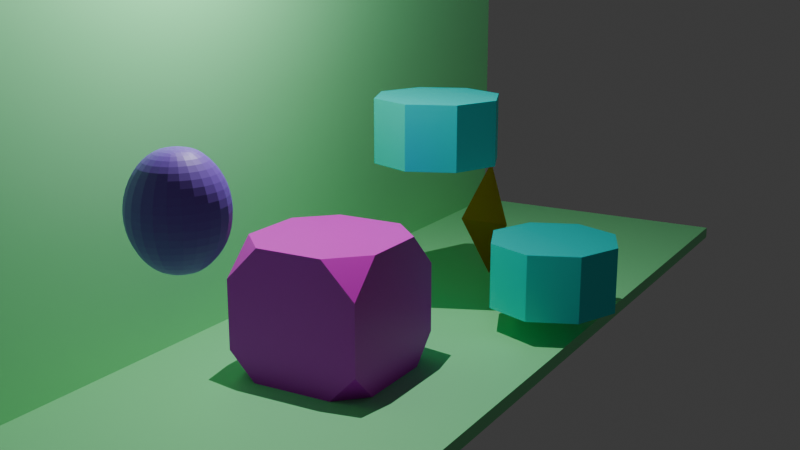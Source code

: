 # Source: practical_08.blend  (saved by Blender 4.3.32; exported with 4.5.12 LTS)
import bpy
from mathutils import Matrix  # noqa: F401  (used for matrix-valued properties, if any)

bpy.ops.wm.read_factory_settings(use_empty=True)
scene = bpy.context.scene
scene.name = 'Scene'

# ---- collections
col_collection = bpy.data.collections.new('Collection'); scene.collection.children.link(col_collection)

# ---- materials (node trees are filled in below, after node groups)
mat_cube_shader = bpy.data.materials.new('cube_shader')
mat_bg_shader = bpy.data.materials.new('bg_shader')
mat_octa_shader = bpy.data.materials.new('octa_shader')
mat_sphere_shader = bpy.data.materials.new('sphere_shader')
mat_cone_shader = bpy.data.materials.new('cone_shader')

# ---- material node trees
mat_cube_shader.use_nodes = True; mat_cube_shader.node_tree.nodes.clear()
_N = mat_cube_shader.node_tree.nodes; _L = mat_cube_shader.node_tree.links
n0 = _N.new('ShaderNodeBsdfPrincipled'); n0.name = 'Principled BSDF'; n0.location = (10, 300)
n0.inputs[0].default_value = (0.8, 0.0, 0.7, 1.0)
n1 = _N.new('ShaderNodeOutputMaterial'); n1.name = 'Material Output'; n1.location = (300, 300)
_L.new(n0.outputs[0], n1.inputs[0])
n1.is_active_output = True
mat_bg_shader.use_nodes = True; mat_bg_shader.node_tree.nodes.clear()
_N = mat_bg_shader.node_tree.nodes; _L = mat_bg_shader.node_tree.links
n0 = _N.new('ShaderNodeBsdfPrincipled'); n0.name = 'Principled BSDF'; n0.location = (10, 300)
n0.inputs[0].default_value = (0.239, 0.803, 0.353, 1.0)
n1 = _N.new('ShaderNodeOutputMaterial'); n1.name = 'Material Output'; n1.location = (300, 300)
_L.new(n0.outputs[0], n1.inputs[0])
n1.is_active_output = True
mat_octa_shader.use_nodes = True; mat_octa_shader.node_tree.nodes.clear()
_N = mat_octa_shader.node_tree.nodes; _L = mat_octa_shader.node_tree.links
n0 = _N.new('ShaderNodeBsdfPrincipled'); n0.name = 'Principled BSDF'; n0.location = (10, 300)
n0.inputs[0].default_value = (0.0, 0.8, 0.8, 1.0)
n0.inputs[1].default_value = 0.5
n1 = _N.new('ShaderNodeOutputMaterial'); n1.name = 'Material Output'; n1.location = (300, 300)
_L.new(n0.outputs[0], n1.inputs[0])
n1.is_active_output = True
mat_sphere_shader.use_nodes = True; mat_sphere_shader.node_tree.nodes.clear()
_N = mat_sphere_shader.node_tree.nodes; _L = mat_sphere_shader.node_tree.links
n0 = _N.new('ShaderNodeBsdfPrincipled'); n0.name = 'Principled BSDF'; n0.location = (10, 300)
n0.inputs[0].default_value = (0.283, 0.122, 0.801, 1.0)
n1 = _N.new('ShaderNodeOutputMaterial'); n1.name = 'Material Output'; n1.location = (300, 300)
_L.new(n0.outputs[0], n1.inputs[0])
n1.is_active_output = True
mat_cone_shader.use_nodes = True; mat_cone_shader.node_tree.nodes.clear()
_N = mat_cone_shader.node_tree.nodes; _L = mat_cone_shader.node_tree.links
n0 = _N.new('ShaderNodeBsdfPrincipled'); n0.name = 'Principled BSDF'; n0.location = (10, 300)
n0.inputs[0].default_value = (0.8, 0.3, 0.0, 1.0)
n1 = _N.new('ShaderNodeOutputMaterial'); n1.name = 'Material Output'; n1.location = (300, 300)
_L.new(n0.outputs[0], n1.inputs[0])
n1.is_active_output = True

# ---- world
world_world = bpy.data.worlds.new('World'); scene.world = world_world
world_world.use_nodes = True; world_world.node_tree.nodes.clear()
_N = world_world.node_tree.nodes; _L = world_world.node_tree.links
n0 = _N.new('ShaderNodeOutputWorld'); n0.name = 'World Output'; n0.location = (300, 300)
n1 = _N.new('ShaderNodeBackground'); n1.name = 'Background'; n1.location = (10, 300)
n1.inputs[0].default_value = (0.05088, 0.05088, 0.05088, 1.0)
_L.new(n1.outputs[0], n0.inputs[0])
n0.is_active_output = True
world_world.color = (0.05088, 0.05088, 0.05088)
world_world.sun_shadow_jitter_overblur = 0.0

# ---- cameras
cam_camera = bpy.data.cameras.new('Camera')

# ---- lights
light_point = bpy.data.lights.new('Point', 'POINT')
light_point.energy = 1500.0

# ---- meshes
me_cube = bpy.data.meshes.new('Cube')
me_cube.from_pydata([(-1.0, -1.0, -1.0), (-1.0, -1.0, 1.0), (-1.0, 1.0, -1.0), (-1.0, 1.0, 1.0), (1.0, -1.0, -1.0), (1.0, -1.0, 1.0), (1.0, 1.0, -1.0), (1.0, 1.0, 1.0)], [], [(0, 1, 3, 2), (2, 3, 7, 6), (6, 7, 5, 4), (4, 5, 1, 0), (2, 6, 4, 0), (7, 3, 1, 5)])
_uv = me_cube.uv_layers.new(name='UVMap')
_uv.uv.foreach_set('vector', [0.375, 0.0, 0.625, 0.0, 0.625, 0.25, 0.375, 0.25, 0.375, 0.25, 0.625, 0.25, 0.625, 0.5, 0.375, 0.5, 0.375, 0.5, 0.625, 0.5, 0.625, 0.75, 0.375, 0.75, 0.375, 0.75, 0.625, 0.75, 0.625, 1.0, 0.375, 1.0, 0.125, 0.5, 0.375, 0.5, 0.375, 0.75, 0.125, 0.75, 0.625, 0.5, 0.875, 0.5, 0.875, 0.75, 0.625, 0.75])
me_cube.materials.append(mat_cube_shader)
me_cube.update()
me_cube_001 = bpy.data.meshes.new('Cube.001')
me_cube_001.from_pydata([(-0.1, -10.0, -3.0), (-0.1, -10.0, 3.0), (-0.1, 10.0, -3.0), (-0.1, 10.0, 3.0), (0.1, -10.0, -3.0), (0.1, -10.0, 3.0), (0.1, 10.0, -3.0), (0.1, 10.0, 3.0)], [], [(0, 1, 3, 2), (2, 3, 7, 6), (6, 7, 5, 4), (4, 5, 1, 0), (2, 6, 4, 0), (7, 3, 1, 5)])
_uv = me_cube_001.uv_layers.new(name='UVMap')
_uv.uv.foreach_set('vector', [0.375, 0.0, 0.625, 0.0, 0.625, 0.25, 0.375, 0.25, 0.375, 0.25, 0.625, 0.25, 0.625, 0.5, 0.375, 0.5, 0.375, 0.5, 0.625, 0.5, 0.625, 0.75, 0.375, 0.75, 0.375, 0.75, 0.625, 0.75, 0.625, 1.0, 0.375, 1.0, 0.125, 0.5, 0.375, 0.5, 0.375, 0.75, 0.125, 0.75, 0.625, 0.5, 0.875, 0.5, 0.875, 0.75, 0.625, 0.75])
me_cube_001.materials.append(mat_bg_shader)
me_cube_001.update()
me_cube_002 = bpy.data.meshes.new('Cube.002')
me_cube_002.from_pydata([(-0.1, -10.0, -2.5), (-0.1, -10.0, 2.5), (-0.1, 10.0, -2.5), (-0.1, 10.0, 2.5), (0.1, -10.0, -2.5), (0.1, -10.0, 2.5), (0.1, 10.0, -2.5), (0.1, 10.0, 2.5)], [], [(0, 1, 3, 2), (2, 3, 7, 6), (6, 7, 5, 4), (4, 5, 1, 0), (2, 6, 4, 0), (7, 3, 1, 5)])
_uv = me_cube_002.uv_layers.new(name='UVMap')
_uv.uv.foreach_set('vector', [0.375, 0.0, 0.625, 0.0, 0.625, 0.25, 0.375, 0.25, 0.375, 0.25, 0.625, 0.25, 0.625, 0.5, 0.375, 0.5, 0.375, 0.5, 0.625, 0.5, 0.625, 0.75, 0.375, 0.75, 0.375, 0.75, 0.625, 0.75, 0.625, 1.0, 0.375, 1.0, 0.125, 0.5, 0.375, 0.5, 0.375, 0.75, 0.125, 0.75, 0.625, 0.5, 0.875, 0.5, 0.875, 0.75, 0.625, 0.75])
me_cube_002.materials.append(mat_bg_shader)
me_cube_002.update()
me_cylinder = bpy.data.meshes.new('Cylinder')
me_cylinder.from_pydata([(0.0, 0.5, -0.25), (0.0, 0.5, 0.25), (0.25, 0.433, -0.25), (0.25, 0.433, 0.25), (0.433, 0.25, -0.25), (0.433, 0.25, 0.25), (0.5, 0.0, -0.25), (0.5, 0.0, 0.25), (0.433, -0.25, -0.25), (0.433, -0.25, 0.25), (0.25, -0.433, -0.25), (0.25, -0.433, 0.25), (0.0, -0.5, -0.25), (0.0, -0.5, 0.25), (-0.25, -0.433, -0.25), (-0.25, -0.433, 0.25), (-0.433, -0.25, -0.25), (-0.433, -0.25, 0.25), (-0.5, 0.0, -0.25), (-0.5, 0.0, 0.25), (-0.433, 0.25, -0.25), (-0.433, 0.25, 0.25), (-0.25, 0.433, -0.25), (-0.25, 0.433, 0.25)], [], [(0, 1, 3, 2), (2, 3, 5, 4), (4, 5, 7, 6), (6, 7, 9, 8), (8, 9, 11, 10), (10, 11, 13, 12), (12, 13, 15, 14), (14, 15, 17, 16), (16, 17, 19, 18), (18, 19, 21, 20), (3, 1, 23, 21, 19, 17, 15, 13, 11, 9, 7, 5), (20, 21, 23, 22), (22, 23, 1, 0), (0, 2, 4, 6, 8, 10, 12, 14, 16, 18, 20, 22)])
_uv = me_cylinder.uv_layers.new(name='UVMap')
_uv.uv.foreach_set('vector', [1.0, 0.5, 1.0, 1.0, 0.9167, 1.0, 0.9167, 0.5, 0.9167, 0.5, 0.9167, 1.0, 0.8333, 1.0, 0.8333, 0.5, 0.8333, 0.5, 0.8333, 1.0, 0.75, 1.0, 0.75, 0.5, 0.75, 0.5, 0.75, 1.0, 0.6667, 1.0, 0.6667, 0.5, 0.6667, 0.5, 0.6667, 1.0, 0.5833, 1.0, 0.5833, 0.5, 0.5833, 0.5, 0.5833, 1.0, 0.5, 1.0, 0.5, 0.5, 0.5, 0.5, 0.5, 1.0, 0.4167, 1.0, 0.4167, 0.5, 0.4167, 0.5, 0.4167, 1.0, 0.3333, 1.0, 0.3333, 0.5, 0.3333, 0.5, 0.3333, 1.0, 0.25, 1.0, 0.25, 0.5, 0.25, 0.5, 0.25, 1.0, 0.1667, 1.0, 0.1667, 0.5, 0.37, 0.4578, 0.25, 0.49, 0.13, 0.4578, 0.04215, 0.37, 0.01, 0.25, 0.04215, 0.13, 0.13, 0.04215, 0.25, 0.01, 0.37, 0.04215, 0.4578, 0.13, 0.49, 0.25, 0.4578, 0.37, 0.1667, 0.5, 0.1667, 1.0, 0.08333, 1.0, 0.08333, 0.5, 0.08333, 0.5, 0.08333, 1.0, 7.451e-08, 1.0, 7.451e-08, 0.5, 0.75, 0.49, 0.87, 0.4578, 0.9578, 0.37, 0.99, 0.25, 0.9578, 0.13, 0.87, 0.04215, 0.75, 0.01, 0.63, 0.04215, 0.5422, 0.13, 0.51, 0.25, 0.5422, 0.37, 0.63, 0.4578])
me_cylinder.materials.append(mat_octa_shader)
me_cylinder.update()
me_sphere = bpy.data.meshes.new('Sphere')
me_sphere.from_pydata([(0.0, 0.375, 0.6495), (0.0, 0.6495, 0.375), (0.0, 0.75, 0.0), (0.0, 0.6495, -0.375), (0.0, 0.375, -0.6495), (0.3248, 0.1875, 0.6495), (0.5625, 0.3248, 0.375), (0.6495, 0.375, 0.0), (0.5625, 0.3248, -0.375), (0.3248, 0.1875, -0.6495), (0.3248, -0.1875, 0.6495), (0.5625, -0.3248, 0.375), (0.6495, -0.375, 0.0), (0.5625, -0.3248, -0.375), (0.3248, -0.1875, -0.6495), (-7.451e-08, -0.375, 0.6495), (-1.49e-07, -0.6495, 0.375), (-1.49e-07, -0.75, 0.0), (-1.49e-07, -0.6495, -0.375), (-7.451e-08, -0.375, -0.6495), (0.0, 0.0, 0.75), (-0.3248, -0.1875, 0.6495), (-0.5625, -0.3248, 0.375), (-0.6495, -0.375, 0.0), (-0.5625, -0.3248, -0.375), (-0.3248, -0.1875, -0.6495), (-0.3248, 0.1875, 0.6495), (-0.5625, 0.3248, 0.375), (-0.6495, 0.375, 0.0), (-0.5625, 0.3248, -0.375), (-0.3248, 0.1875, -0.6495), (0.0, 0.0, -0.75)], [], [(3, 2, 7, 8), (1, 0, 5, 6), (4, 3, 8, 9), (2, 1, 6, 7), (0, 20, 5), (31, 4, 9), (9, 8, 13, 14), (7, 6, 11, 12), (5, 20, 10), (31, 9, 14), (8, 7, 12, 13), (6, 5, 10, 11), (14, 13, 18, 19), (12, 11, 16, 17), (10, 20, 15), (31, 14, 19), (13, 12, 17, 18), (11, 10, 15, 16), (19, 18, 24, 25), (17, 16, 22, 23), (15, 20, 21), (31, 19, 25), (18, 17, 23, 24), (16, 15, 21, 22), (23, 22, 27, 28), (21, 20, 26), (31, 25, 30), (24, 23, 28, 29), (22, 21, 26, 27), (25, 24, 29, 30), (26, 20, 0), (31, 30, 4), (29, 28, 2, 3), (27, 26, 0, 1), (30, 29, 3, 4), (28, 27, 1, 2)])
_uv = me_sphere.uv_layers.new(name='UVMap')
_uv.uv.foreach_set('vector', [0.6667, 0.3333, 0.6667, 0.5, 0.5, 0.5, 0.5, 0.3333, 0.6667, 0.6667, 0.6667, 0.8333, 0.5, 0.8333, 0.5, 0.6667, 0.6667, 0.1667, 0.6667, 0.3333, 0.5, 0.3333, 0.5, 0.1667, 0.6667, 0.5, 0.6667, 0.6667, 0.5, 0.6667, 0.5, 0.5, 0.6667, 0.8333, 0.5833, 1.0, 0.5, 0.8333, 0.5833, 0.0, 0.6667, 0.1667, 0.5, 0.1667, 0.5, 0.1667, 0.5, 0.3333, 0.3333, 0.3333, 0.3333, 0.1667, 0.5, 0.5, 0.5, 0.6667, 0.3333, 0.6667, 0.3333, 0.5, 0.5, 0.8333, 0.4167, 1.0, 0.3333, 0.8333, 0.4167, 0.0, 0.5, 0.1667, 0.3333, 0.1667, 0.5, 0.3333, 0.5, 0.5, 0.3333, 0.5, 0.3333, 0.3333, 0.5, 0.6667, 0.5, 0.8333, 0.3333, 0.8333, 0.3333, 0.6667, 0.3333, 0.1667, 0.3333, 0.3333, 0.1667, 0.3333, 0.1667, 0.1667, 0.3333, 0.5, 0.3333, 0.6667, 0.1667, 0.6667, 0.1667, 0.5, 0.3333, 0.8333, 0.25, 1.0, 0.1667, 0.8333, 0.25, 0.0, 0.3333, 0.1667, 0.1667, 0.1667, 0.3333, 0.3333, 0.3333, 0.5, 0.1667, 0.5, 0.1667, 0.3333, 0.3333, 0.6667, 0.3333, 0.8333, 0.1667, 0.8333, 0.1667, 0.6667, 0.1667, 0.1667, 0.1667, 0.3333, 0.0, 0.3333, 2.98e-08, 0.1667, 0.1667, 0.5, 0.1667, 0.6667, 0.0, 0.6667, 2.98e-08, 0.5, 0.1667, 0.8333, 0.08333, 1.0, 2.98e-08, 0.8333, 0.08333, 0.0, 0.1667, 0.1667, 2.98e-08, 0.1667, 0.1667, 0.3333, 0.1667, 0.5, 2.98e-08, 0.5, 0.0, 0.3333, 0.1667, 0.6667, 0.1667, 0.8333, 2.98e-08, 0.8333, 0.0, 0.6667, 1.0, 0.5, 1.0, 0.6667, 0.8333, 0.6667, 0.8333, 0.5, 1.0, 0.8333, 0.9167, 1.0, 0.8333, 0.8333, 0.9167, 0.0, 1.0, 0.1667, 0.8333, 0.1667, 1.0, 0.3333, 1.0, 0.5, 0.8333, 0.5, 0.8333, 0.3333, 1.0, 0.6667, 1.0, 0.8333, 0.8333, 0.8333, 0.8333, 0.6667, 1.0, 0.1667, 1.0, 0.3333, 0.8333, 0.3333, 0.8333, 0.1667, 0.8333, 0.8333, 0.75, 1.0, 0.6667, 0.8333, 0.75, 0.0, 0.8333, 0.1667, 0.6667, 0.1667, 0.8333, 0.3333, 0.8333, 0.5, 0.6667, 0.5, 0.6667, 0.3333, 0.8333, 0.6667, 0.8333, 0.8333, 0.6667, 0.8333, 0.6667, 0.6667, 0.8333, 0.1667, 0.8333, 0.3333, 0.6667, 0.3333, 0.6667, 0.1667, 0.8333, 0.5, 0.8333, 0.6667, 0.6667, 0.6667, 0.6667, 0.5])
me_sphere.materials.append(mat_sphere_shader)
me_sphere.update()
me_cylinder_001 = bpy.data.meshes.new('Cylinder.001')
me_cylinder_001.from_pydata([(0.0, 1.0, -0.5), (0.0, 1.0, 0.5), (0.7071, 0.7071, -0.5), (0.7071, 0.7071, 0.5), (1.0, 0.0, -0.5), (1.0, 0.0, 0.5), (0.7071, -0.7071, -0.5), (0.7071, -0.7071, 0.5), (0.0, -1.0, -0.5), (0.0, -1.0, 0.5), (-0.7071, -0.7071, -0.5), (-0.7071, -0.7071, 0.5), (-1.0, 0.0, -0.5), (-1.0, 0.0, 0.5), (-0.7071, 0.7071, -0.5), (-0.7071, 0.7071, 0.5)], [], [(0, 1, 3, 2), (2, 3, 5, 4), (4, 5, 7, 6), (6, 7, 9, 8), (8, 9, 11, 10), (10, 11, 13, 12), (3, 1, 15, 13, 11, 9, 7, 5), (12, 13, 15, 14), (14, 15, 1, 0), (0, 2, 4, 6, 8, 10, 12, 14)])
_uv = me_cylinder_001.uv_layers.new(name='UVMap')
_uv.uv.foreach_set('vector', [1.0, 0.5, 1.0, 1.0, 0.875, 1.0, 0.875, 0.5, 0.875, 0.5, 0.875, 1.0, 0.75, 1.0, 0.75, 0.5, 0.75, 0.5, 0.75, 1.0, 0.625, 1.0, 0.625, 0.5, 0.625, 0.5, 0.625, 1.0, 0.5, 1.0, 0.5, 0.5, 0.5, 0.5, 0.5, 1.0, 0.375, 1.0, 0.375, 0.5, 0.375, 0.5, 0.375, 1.0, 0.25, 1.0, 0.25, 0.5, 0.4197, 0.4197, 0.25, 0.49, 0.08029, 0.4197, 0.01, 0.25, 0.08029, 0.08029, 0.25, 0.01, 0.4197, 0.08029, 0.49, 0.25, 0.25, 0.5, 0.25, 1.0, 0.125, 1.0, 0.125, 0.5, 0.125, 0.5, 0.125, 1.0, 0.0, 1.0, 0.0, 0.5, 0.75, 0.49, 0.9197, 0.4197, 0.99, 0.25, 0.9197, 0.08029, 0.75, 0.01, 0.5803, 0.08029, 0.51, 0.25, 0.5803, 0.4197])
me_cylinder_001.materials.append(mat_octa_shader)
me_cylinder_001.update()
me_cone = bpy.data.meshes.new('Cone')
me_cone.from_pydata([(0.0, 1.0, -1.0), (0.866, -0.5, -1.0), (-0.866, -0.5, -1.0), (0.0, 0.0, 1.0)], [], [(0, 3, 1), (0, 1, 2), (1, 3, 2), (2, 3, 0)])
_uv = me_cone.uv_layers.new(name='UVMap')
_uv.uv.foreach_set('vector', [0.25, 0.49, 0.25, 0.25, 0.4578, 0.13, 0.75, 0.49, 0.9578, 0.13, 0.5422, 0.13, 0.4578, 0.13, 0.25, 0.25, 0.04215, 0.13, 0.04215, 0.13, 0.25, 0.25, 0.25, 0.49])
me_cone.materials.append(mat_cone_shader)
me_cone.update()

# ---- objects
ob_camera = bpy.data.objects.new('Camera', cam_camera)
ob_cube = bpy.data.objects.new('Cube', me_cube)
ob_cube_001 = bpy.data.objects.new('Cube.001', me_cube_001)
ob_cube_002 = bpy.data.objects.new('Cube.002', me_cube_002)
ob_cylinder = bpy.data.objects.new('Cylinder', me_cylinder)
ob_sphere = bpy.data.objects.new('Sphere', me_sphere)
ob_cylinder_001 = bpy.data.objects.new('Cylinder.001', me_cylinder_001)
ob_cone = bpy.data.objects.new('Cone', me_cone)
ob_point = bpy.data.objects.new('Point', light_point)

# ---- transforms, parenting, visibility, modifiers, constraints
ob_camera.location = (8.0, -12.0, 6.0)
ob_camera.rotation_euler = (1.309, 0.0, 0.5236)
ob_cube.location = (0.0, 0.0, 1.0)
_m = ob_cube.modifiers.new('Bevel', 'BEVEL')
_m.width = 0.5
_m.width_pct = 0.5
_m.affect = 'VERTICES'
ob_cube_001.location = (-2.6, 0.0, 3.0)
ob_cube_002.location = (0.0, 0.0, 0.0)
ob_cube_002.rotation_euler = (0.0, 1.571, 0.0)
ob_cylinder.location = (1.6, 1.5, 0.4)
_m = ob_cylinder.modifiers.new('Build', 'BUILD')
_m.frame_start = 10.0
_m.frame_duration = 40.0
ob_sphere.location = (0.0, -3.0, 3.0)
_m = ob_sphere.modifiers.new('Subdivision', 'SUBSURF')
_m.levels = 2
ob_cylinder_001.location = (0.0, 3.0, 3.0)
_m = ob_cylinder_001.modifiers.new('Array', 'ARRAY')
_m.relative_offset_displace = (1.0, 0.0, -2.0)
ob_cone.location = (0.0, 5.0, 1.1)
_m = ob_cone.modifiers.new('Mirror', 'MIRROR')
_m.use_axis = (True, False, True)
_m.use_bisect_axis = (False, False, True)
ob_point.location = (0.0, 0.0, 8.0)

# ---- collection membership
col_collection.objects.link(ob_camera)
col_collection.objects.link(ob_cube)
col_collection.objects.link(ob_cube_001)
col_collection.objects.link(ob_cube_002)
col_collection.objects.link(ob_cylinder)
col_collection.objects.link(ob_sphere)
col_collection.objects.link(ob_cylinder_001)
col_collection.objects.link(ob_cone)
col_collection.objects.link(ob_point)

# ---- scene / render settings (as saved in the file)
scene.camera = ob_camera
scene.frame_start = 1; scene.frame_end = 150; scene.frame_set(0)
scene.render.engine = 'BLENDER_EEVEE_NEXT'
scene.render.image_settings.file_format = 'FFMPEG'
scene.render.image_settings.color_mode = 'RGB'
bpy.context.view_layer.update()
